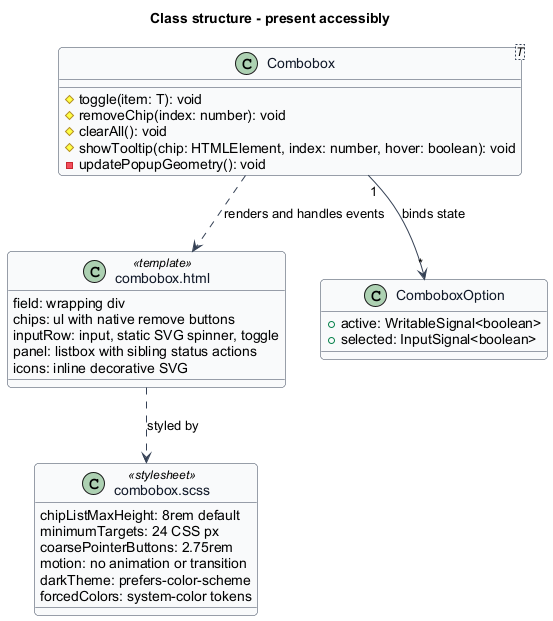

The diagram above was rendered by PlantUML. Its source (embedded in the PNG):
@startuml
skinparam backgroundColor #FFFFFF
skinparam shadowing false
skinparam roundcorner 8
skinparam defaultFontName Arial
skinparam ArrowColor #344054
skinparam class {
  BorderColor #344054
  FontColor #101828
  BackgroundColor #F9FAFB
}
title Class structure - present accessibly
class "Combobox<T>" as Combo {
  #toggle(item: T): void
  #removeChip(index: number): void
  #clearAll(): void
  #showTooltip(chip: HTMLElement, index: number, hover: boolean): void
  -updatePopupGeometry(): void
}
class "combobox.html" as Template <<template>> {
  field: wrapping div
  chips: ul with native remove buttons
  inputRow: input, static SVG spinner, toggle
  panel: listbox with sibling status actions
  icons: inline decorative SVG
}
class "combobox.scss" as Styles <<stylesheet>> {
  chipListMaxHeight: 8rem default
  minimumTargets: 24 CSS px
  coarsePointerButtons: 2.75rem
  motion: no animation or transition
  darkTheme: prefers-color-scheme
  forcedColors: system-color tokens
}
class ComboboxOption {
  +active: WritableSignal<boolean>
  +selected: InputSignal<boolean>
}
Combo ..> Template : renders and handles events
Template ..> Styles : styled by
Combo "1" --> "*" ComboboxOption : binds state
@enduml